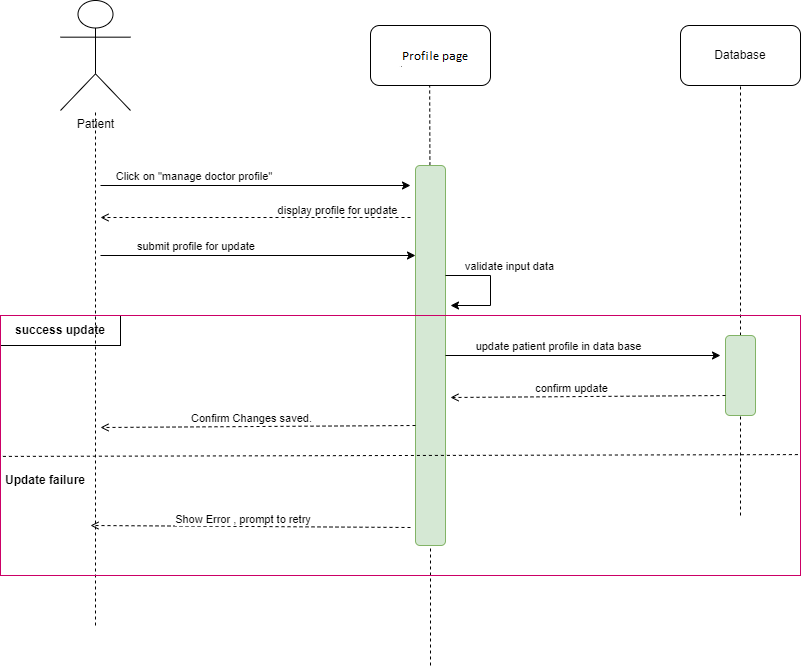

The diagram above was exported from draw.io. Its source (the exported page's mxGraphModel, read from the mxfile embedded in the PNG):
<mxGraphModel dx="1389" dy="721" grid="1" gridSize="10" guides="1" tooltips="1" connect="1" arrows="1" fold="1" page="1" pageScale="1" pageWidth="850" pageHeight="1100" math="0" shadow="0">
  <root>
    <mxCell id="0" />
    <mxCell id="1" parent="0" />
    <mxCell id="AjpdZAN2l9I39twP4RY4-1" value="Patient" style="shape=umlActor;verticalLabelPosition=bottom;verticalAlign=top;html=1;outlineConnect=0;" vertex="1" parent="1">
      <mxGeometry x="170" y="215" width="70" height="110" as="geometry" />
    </mxCell>
    <mxCell id="AjpdZAN2l9I39twP4RY4-2" value="" style="endArrow=none;dashed=1;html=1;rounded=0;" edge="1" parent="1" target="AjpdZAN2l9I39twP4RY4-1">
      <mxGeometry width="50" height="50" relative="1" as="geometry">
        <mxPoint x="205" y="840" as="sourcePoint" />
        <mxPoint x="350" y="505" as="targetPoint" />
      </mxGeometry>
    </mxCell>
    <mxCell id="AjpdZAN2l9I39twP4RY4-3" value="system" style="rounded=1;whiteSpace=wrap;html=1;" vertex="1" parent="1">
      <mxGeometry x="480" y="240" width="120" height="60" as="geometry" />
    </mxCell>
    <mxCell id="AjpdZAN2l9I39twP4RY4-4" value="Database" style="rounded=1;whiteSpace=wrap;html=1;" vertex="1" parent="1">
      <mxGeometry x="790" y="240" width="120" height="60" as="geometry" />
    </mxCell>
    <mxCell id="AjpdZAN2l9I39twP4RY4-5" value="" style="endArrow=none;dashed=1;html=1;rounded=0;" edge="1" parent="1" source="AjpdZAN2l9I39twP4RY4-12" target="AjpdZAN2l9I39twP4RY4-4">
      <mxGeometry width="50" height="50" relative="1" as="geometry">
        <mxPoint x="850" y="730" as="sourcePoint" />
        <mxPoint x="820" y="410" as="targetPoint" />
      </mxGeometry>
    </mxCell>
    <mxCell id="AjpdZAN2l9I39twP4RY4-6" value="" style="endArrow=none;dashed=1;html=1;rounded=0;" edge="1" parent="1" source="AjpdZAN2l9I39twP4RY4-10">
      <mxGeometry width="50" height="50" relative="1" as="geometry">
        <mxPoint x="539.17" y="730" as="sourcePoint" />
        <mxPoint x="539.17" y="300" as="targetPoint" />
      </mxGeometry>
    </mxCell>
    <mxCell id="AjpdZAN2l9I39twP4RY4-7" value="" style="endArrow=classic;html=1;rounded=0;" edge="1" parent="1">
      <mxGeometry width="50" height="50" relative="1" as="geometry">
        <mxPoint x="210" y="400" as="sourcePoint" />
        <mxPoint x="520" y="400" as="targetPoint" />
      </mxGeometry>
    </mxCell>
    <mxCell id="AjpdZAN2l9I39twP4RY4-8" value="Click on &quot;manage doctor profile&quot;&amp;nbsp;" style="edgeLabel;html=1;align=center;verticalAlign=middle;resizable=0;points=[];" vertex="1" connectable="0" parent="AjpdZAN2l9I39twP4RY4-7">
      <mxGeometry x="-0.4416" y="4" relative="1" as="geometry">
        <mxPoint x="8" y="-6" as="offset" />
      </mxGeometry>
    </mxCell>
    <mxCell id="AjpdZAN2l9I39twP4RY4-9" value="" style="endArrow=none;dashed=1;html=1;rounded=0;" edge="1" parent="1" target="AjpdZAN2l9I39twP4RY4-10">
      <mxGeometry width="50" height="50" relative="1" as="geometry">
        <mxPoint x="540" y="880" as="sourcePoint" />
        <mxPoint x="539.17" y="300" as="targetPoint" />
      </mxGeometry>
    </mxCell>
    <mxCell id="AjpdZAN2l9I39twP4RY4-10" value="" style="rounded=1;whiteSpace=wrap;html=1;fillColor=#d5e8d4;strokeColor=#82b366;" vertex="1" parent="1">
      <mxGeometry x="525" y="380" width="30" height="380" as="geometry" />
    </mxCell>
    <mxCell id="AjpdZAN2l9I39twP4RY4-11" value="" style="endArrow=none;dashed=1;html=1;rounded=0;" edge="1" parent="1" target="AjpdZAN2l9I39twP4RY4-12">
      <mxGeometry width="50" height="50" relative="1" as="geometry">
        <mxPoint x="850" y="730" as="sourcePoint" />
        <mxPoint x="850" y="300" as="targetPoint" />
      </mxGeometry>
    </mxCell>
    <mxCell id="AjpdZAN2l9I39twP4RY4-12" value="" style="rounded=1;whiteSpace=wrap;html=1;fillColor=#d5e8d4;strokeColor=#82b366;" vertex="1" parent="1">
      <mxGeometry x="835" y="550" width="30" height="80" as="geometry" />
    </mxCell>
    <mxCell id="AjpdZAN2l9I39twP4RY4-13" value="" style="endArrow=open;html=1;rounded=0;dashed=1;endFill=0;" edge="1" parent="1">
      <mxGeometry width="50" height="50" relative="1" as="geometry">
        <mxPoint x="525" y="640" as="sourcePoint" />
        <mxPoint x="210" y="642" as="targetPoint" />
      </mxGeometry>
    </mxCell>
    <mxCell id="AjpdZAN2l9I39twP4RY4-14" value="Confirm Changes saved." style="edgeLabel;html=1;align=center;verticalAlign=middle;resizable=0;points=[];" vertex="1" connectable="0" parent="AjpdZAN2l9I39twP4RY4-13">
      <mxGeometry x="-0.4416" y="4" relative="1" as="geometry">
        <mxPoint x="-77" y="-12" as="offset" />
      </mxGeometry>
    </mxCell>
    <mxCell id="AjpdZAN2l9I39twP4RY4-15" value="" style="endArrow=open;html=1;rounded=0;dashed=1;endFill=0;" edge="1" parent="1">
      <mxGeometry width="50" height="50" relative="1" as="geometry">
        <mxPoint x="520" y="742" as="sourcePoint" />
        <mxPoint x="200" y="740" as="targetPoint" />
      </mxGeometry>
    </mxCell>
    <mxCell id="AjpdZAN2l9I39twP4RY4-16" value="Show Error , prompt to retry&amp;nbsp;" style="edgeLabel;html=1;align=center;verticalAlign=middle;resizable=0;points=[];" vertex="1" connectable="0" parent="AjpdZAN2l9I39twP4RY4-15">
      <mxGeometry x="-0.4416" y="4" relative="1" as="geometry">
        <mxPoint x="-77" y="-12" as="offset" />
      </mxGeometry>
    </mxCell>
    <mxCell id="AjpdZAN2l9I39twP4RY4-17" value="&lt;b&gt;Update failure&lt;/b&gt;" style="text;html=1;align=center;verticalAlign=middle;whiteSpace=wrap;rounded=0;" vertex="1" parent="1">
      <mxGeometry x="110" y="680" width="90" height="30" as="geometry" />
    </mxCell>
    <mxCell id="AjpdZAN2l9I39twP4RY4-18" value="" style="endArrow=classic;html=1;rounded=0;" edge="1" parent="1">
      <mxGeometry width="50" height="50" relative="1" as="geometry">
        <mxPoint x="210" y="470" as="sourcePoint" />
        <mxPoint x="525" y="470" as="targetPoint" />
      </mxGeometry>
    </mxCell>
    <mxCell id="AjpdZAN2l9I39twP4RY4-19" value="submit profile for update&amp;nbsp;" style="edgeLabel;html=1;align=center;verticalAlign=middle;resizable=0;points=[];" vertex="1" connectable="0" parent="AjpdZAN2l9I39twP4RY4-18">
      <mxGeometry x="-0.4416" y="4" relative="1" as="geometry">
        <mxPoint x="8" y="-6" as="offset" />
      </mxGeometry>
    </mxCell>
    <mxCell id="AjpdZAN2l9I39twP4RY4-20" value="" style="endArrow=open;html=1;rounded=0;dashed=1;endFill=0;" edge="1" parent="1">
      <mxGeometry width="50" height="50" relative="1" as="geometry">
        <mxPoint x="520" y="432" as="sourcePoint" />
        <mxPoint x="210" y="432" as="targetPoint" />
      </mxGeometry>
    </mxCell>
    <mxCell id="AjpdZAN2l9I39twP4RY4-21" value="display profile for update" style="edgeLabel;html=1;align=center;verticalAlign=middle;resizable=0;points=[];" vertex="1" connectable="0" parent="AjpdZAN2l9I39twP4RY4-20">
      <mxGeometry x="-0.4416" y="4" relative="1" as="geometry">
        <mxPoint x="13" y="-12" as="offset" />
      </mxGeometry>
    </mxCell>
    <mxCell id="AjpdZAN2l9I39twP4RY4-22" value="" style="endArrow=classic;html=1;rounded=0;" edge="1" parent="1">
      <mxGeometry width="50" height="50" relative="1" as="geometry">
        <mxPoint x="555" y="490" as="sourcePoint" />
        <mxPoint x="560" y="520" as="targetPoint" />
        <Array as="points">
          <mxPoint x="600" y="490" />
          <mxPoint x="600" y="520" />
        </Array>
      </mxGeometry>
    </mxCell>
    <mxCell id="AjpdZAN2l9I39twP4RY4-23" value="validate input data" style="edgeLabel;html=1;align=center;verticalAlign=middle;resizable=0;points=[];" vertex="1" connectable="0" parent="AjpdZAN2l9I39twP4RY4-22">
      <mxGeometry x="-0.4416" y="4" relative="1" as="geometry">
        <mxPoint x="31" y="-6" as="offset" />
      </mxGeometry>
    </mxCell>
    <mxCell id="AjpdZAN2l9I39twP4RY4-24" value="" style="endArrow=classic;html=1;rounded=0;" edge="1" parent="1">
      <mxGeometry width="50" height="50" relative="1" as="geometry">
        <mxPoint x="555" y="570" as="sourcePoint" />
        <mxPoint x="830" y="570" as="targetPoint" />
      </mxGeometry>
    </mxCell>
    <mxCell id="AjpdZAN2l9I39twP4RY4-25" value="update patient profile in data base" style="edgeLabel;html=1;align=center;verticalAlign=middle;resizable=0;points=[];" vertex="1" connectable="0" parent="AjpdZAN2l9I39twP4RY4-24">
      <mxGeometry x="-0.4416" y="4" relative="1" as="geometry">
        <mxPoint x="35" y="-6" as="offset" />
      </mxGeometry>
    </mxCell>
    <mxCell id="AjpdZAN2l9I39twP4RY4-26" value="" style="endArrow=open;html=1;rounded=0;dashed=1;endFill=0;" edge="1" parent="1">
      <mxGeometry width="50" height="50" relative="1" as="geometry">
        <mxPoint x="835" y="610" as="sourcePoint" />
        <mxPoint x="560" y="612" as="targetPoint" />
      </mxGeometry>
    </mxCell>
    <mxCell id="AjpdZAN2l9I39twP4RY4-27" value="confirm update" style="edgeLabel;html=1;align=center;verticalAlign=middle;resizable=0;points=[];" vertex="1" connectable="0" parent="AjpdZAN2l9I39twP4RY4-26">
      <mxGeometry x="-0.4416" y="4" relative="1" as="geometry">
        <mxPoint x="-77" y="-12" as="offset" />
      </mxGeometry>
    </mxCell>
    <mxCell id="AjpdZAN2l9I39twP4RY4-28" value="&lt;b&gt;success update&lt;/b&gt;" style="text;html=1;align=center;verticalAlign=middle;whiteSpace=wrap;rounded=0;strokeColor=default;" vertex="1" parent="1">
      <mxGeometry x="110" y="530" width="120" height="30" as="geometry" />
    </mxCell>
    <mxCell id="AjpdZAN2l9I39twP4RY4-29" value="" style="endArrow=none;dashed=1;html=1;rounded=0;entryX=0.997;entryY=0.45;entryDx=0;entryDy=0;entryPerimeter=0;exitX=0;exitY=0.457;exitDx=0;exitDy=0;exitPerimeter=0;" edge="1" parent="1">
      <mxGeometry width="50" height="50" relative="1" as="geometry">
        <mxPoint x="112.4" y="670.91" as="sourcePoint" />
        <mxPoint x="909.9999999999999" y="669.09" as="targetPoint" />
      </mxGeometry>
    </mxCell>
    <mxCell id="AjpdZAN2l9I39twP4RY4-30" value="" style="rounded=0;whiteSpace=wrap;html=1;fillColor=none;strokeColor=#CC0066;" vertex="1" parent="1">
      <mxGeometry x="110" y="530" width="800" height="260" as="geometry" />
    </mxCell>
  </root>
</mxGraphModel>